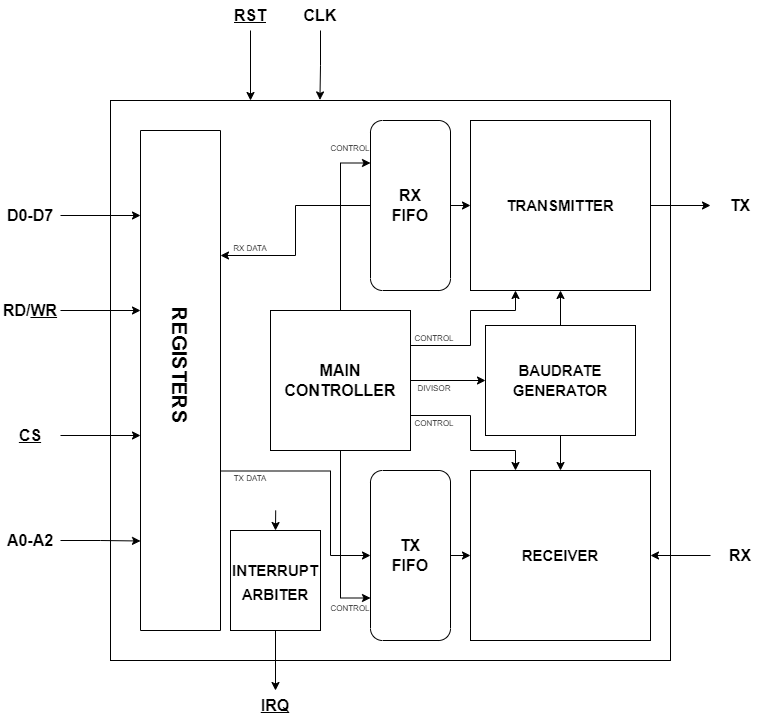

The diagram above was exported from draw.io. Its source (the exported page's mxGraphModel, read from the mxfile embedded in the PNG):
<mxGraphModel dx="1422" dy="794" grid="1" gridSize="10" guides="1" tooltips="1" connect="1" arrows="1" fold="1" page="1" pageScale="1" pageWidth="827" pageHeight="1169" math="0" shadow="0">
  <root>
    <mxCell id="0" />
    <mxCell id="1" parent="0" />
    <mxCell id="lspNJTQRluNnCwY4sQlB-1" value="" style="rounded=0;whiteSpace=wrap;html=1;" parent="1" vertex="1">
      <mxGeometry x="120" y="160" width="560" height="560" as="geometry" />
    </mxCell>
    <mxCell id="lspNJTQRluNnCwY4sQlB-9" style="edgeStyle=orthogonalEdgeStyle;rounded=0;orthogonalLoop=1;jettySize=auto;html=1;exitX=1;exitY=0.5;exitDx=0;exitDy=0;" parent="1" source="lspNJTQRluNnCwY4sQlB-2" edge="1">
      <mxGeometry relative="1" as="geometry">
        <mxPoint x="720" y="265" as="targetPoint" />
      </mxGeometry>
    </mxCell>
    <mxCell id="lspNJTQRluNnCwY4sQlB-2" value="" style="rounded=0;whiteSpace=wrap;html=1;" parent="1" vertex="1">
      <mxGeometry x="480" y="180" width="180" height="170" as="geometry" />
    </mxCell>
    <mxCell id="lspNJTQRluNnCwY4sQlB-3" value="" style="rounded=0;whiteSpace=wrap;html=1;" parent="1" vertex="1">
      <mxGeometry x="480" y="530" width="180" height="170" as="geometry" />
    </mxCell>
    <mxCell id="lspNJTQRluNnCwY4sQlB-5" style="edgeStyle=orthogonalEdgeStyle;rounded=0;orthogonalLoop=1;jettySize=auto;html=1;exitX=0.5;exitY=0;exitDx=0;exitDy=0;entryX=0.5;entryY=1;entryDx=0;entryDy=0;" parent="1" source="lspNJTQRluNnCwY4sQlB-4" target="lspNJTQRluNnCwY4sQlB-2" edge="1">
      <mxGeometry relative="1" as="geometry" />
    </mxCell>
    <mxCell id="lspNJTQRluNnCwY4sQlB-6" style="edgeStyle=orthogonalEdgeStyle;rounded=0;orthogonalLoop=1;jettySize=auto;html=1;exitX=0.5;exitY=1;exitDx=0;exitDy=0;entryX=0.5;entryY=0;entryDx=0;entryDy=0;" parent="1" source="lspNJTQRluNnCwY4sQlB-4" target="lspNJTQRluNnCwY4sQlB-3" edge="1">
      <mxGeometry relative="1" as="geometry" />
    </mxCell>
    <mxCell id="lspNJTQRluNnCwY4sQlB-4" value="" style="rounded=0;whiteSpace=wrap;html=1;" parent="1" vertex="1">
      <mxGeometry x="495" y="385" width="150" height="110" as="geometry" />
    </mxCell>
    <mxCell id="lspNJTQRluNnCwY4sQlB-19" style="edgeStyle=orthogonalEdgeStyle;rounded=0;orthogonalLoop=1;jettySize=auto;html=1;exitX=0.5;exitY=0;exitDx=0;exitDy=0;entryX=0;entryY=0.5;entryDx=0;entryDy=0;fontSize=16;" parent="1" source="lspNJTQRluNnCwY4sQlB-7" target="lspNJTQRluNnCwY4sQlB-2" edge="1">
      <mxGeometry relative="1" as="geometry" />
    </mxCell>
    <mxCell id="lspNJTQRluNnCwY4sQlB-40" style="edgeStyle=orthogonalEdgeStyle;rounded=0;orthogonalLoop=1;jettySize=auto;html=1;exitX=0.5;exitY=1;exitDx=0;exitDy=0;entryX=0.25;entryY=0;entryDx=0;entryDy=0;fontSize=8;" parent="1" source="lspNJTQRluNnCwY4sQlB-7" target="lspNJTQRluNnCwY4sQlB-25" edge="1">
      <mxGeometry relative="1" as="geometry" />
    </mxCell>
    <mxCell id="lspNJTQRluNnCwY4sQlB-7" value="" style="rounded=1;whiteSpace=wrap;html=1;direction=south;" parent="1" vertex="1">
      <mxGeometry x="380" y="180" width="80" height="170" as="geometry" />
    </mxCell>
    <mxCell id="lspNJTQRluNnCwY4sQlB-20" style="edgeStyle=orthogonalEdgeStyle;rounded=0;orthogonalLoop=1;jettySize=auto;html=1;exitX=0.5;exitY=0;exitDx=0;exitDy=0;entryX=0;entryY=0.5;entryDx=0;entryDy=0;fontSize=16;" parent="1" source="lspNJTQRluNnCwY4sQlB-8" target="lspNJTQRluNnCwY4sQlB-3" edge="1">
      <mxGeometry relative="1" as="geometry" />
    </mxCell>
    <mxCell id="lspNJTQRluNnCwY4sQlB-8" value="" style="rounded=1;whiteSpace=wrap;html=1;direction=south;" parent="1" vertex="1">
      <mxGeometry x="380" y="530" width="80" height="170" as="geometry" />
    </mxCell>
    <mxCell id="lspNJTQRluNnCwY4sQlB-11" value="&lt;font style=&quot;font-size: 16px;&quot;&gt;&lt;b&gt;TX&lt;/b&gt;&lt;/font&gt;" style="text;html=1;strokeColor=none;fillColor=none;align=center;verticalAlign=middle;whiteSpace=wrap;rounded=0;" parent="1" vertex="1">
      <mxGeometry x="720" y="250" width="60" height="30" as="geometry" />
    </mxCell>
    <mxCell id="lspNJTQRluNnCwY4sQlB-50" style="edgeStyle=orthogonalEdgeStyle;rounded=0;orthogonalLoop=1;jettySize=auto;html=1;exitX=0;exitY=0.5;exitDx=0;exitDy=0;entryX=1;entryY=0.5;entryDx=0;entryDy=0;fontSize=16;" parent="1" source="lspNJTQRluNnCwY4sQlB-12" target="lspNJTQRluNnCwY4sQlB-3" edge="1">
      <mxGeometry relative="1" as="geometry" />
    </mxCell>
    <mxCell id="lspNJTQRluNnCwY4sQlB-12" value="&lt;font style=&quot;font-size: 16px;&quot;&gt;&lt;b&gt;RX&lt;/b&gt;&lt;/font&gt;" style="text;html=1;strokeColor=none;fillColor=none;align=center;verticalAlign=middle;whiteSpace=wrap;rounded=0;" parent="1" vertex="1">
      <mxGeometry x="720" y="600" width="60" height="30" as="geometry" />
    </mxCell>
    <mxCell id="lspNJTQRluNnCwY4sQlB-13" value="&lt;font style=&quot;font-size: 15px;&quot;&gt;&lt;b&gt;TRANSMITTER&lt;/b&gt;&lt;/font&gt;" style="text;html=1;strokeColor=none;fillColor=none;align=center;verticalAlign=middle;whiteSpace=wrap;rounded=0;fontSize=16;" parent="1" vertex="1">
      <mxGeometry x="540" y="250" width="60" height="30" as="geometry" />
    </mxCell>
    <mxCell id="lspNJTQRluNnCwY4sQlB-14" value="&lt;font style=&quot;font-size: 15px;&quot;&gt;&lt;b&gt;RECEIVER&lt;/b&gt;&lt;/font&gt;" style="text;html=1;strokeColor=none;fillColor=none;align=center;verticalAlign=middle;whiteSpace=wrap;rounded=0;fontSize=16;" parent="1" vertex="1">
      <mxGeometry x="540" y="600" width="60" height="30" as="geometry" />
    </mxCell>
    <mxCell id="lspNJTQRluNnCwY4sQlB-16" value="&lt;font style=&quot;font-size: 15px;&quot;&gt;&lt;b&gt;BAUDRATE&lt;br&gt;GENERATOR&lt;br&gt;&lt;/b&gt;&lt;/font&gt;" style="text;html=1;strokeColor=none;fillColor=none;align=center;verticalAlign=middle;whiteSpace=wrap;rounded=0;fontSize=16;" parent="1" vertex="1">
      <mxGeometry x="540" y="425" width="60" height="30" as="geometry" />
    </mxCell>
    <mxCell id="lspNJTQRluNnCwY4sQlB-17" value="&lt;font style=&quot;font-size: 16px;&quot;&gt;&lt;b&gt;RX&lt;br&gt;FIFO&lt;br&gt;&lt;/b&gt;&lt;/font&gt;" style="text;html=1;strokeColor=none;fillColor=none;align=center;verticalAlign=middle;whiteSpace=wrap;rounded=0;fontSize=15;" parent="1" vertex="1">
      <mxGeometry x="390" y="250" width="60" height="30" as="geometry" />
    </mxCell>
    <mxCell id="lspNJTQRluNnCwY4sQlB-18" value="&lt;font style=&quot;font-size: 16px;&quot;&gt;&lt;b&gt;TX&lt;br&gt;FIFO&lt;br&gt;&lt;/b&gt;&lt;/font&gt;" style="text;html=1;strokeColor=none;fillColor=none;align=center;verticalAlign=middle;whiteSpace=wrap;rounded=0;fontSize=15;" parent="1" vertex="1">
      <mxGeometry x="390" y="600" width="60" height="30" as="geometry" />
    </mxCell>
    <mxCell id="lspNJTQRluNnCwY4sQlB-28" style="edgeStyle=orthogonalEdgeStyle;rounded=0;orthogonalLoop=1;jettySize=auto;html=1;exitX=0.5;exitY=0;exitDx=0;exitDy=0;entryX=0.25;entryY=1;entryDx=0;entryDy=0;fontSize=16;" parent="1" source="lspNJTQRluNnCwY4sQlB-24" target="lspNJTQRluNnCwY4sQlB-7" edge="1">
      <mxGeometry relative="1" as="geometry" />
    </mxCell>
    <mxCell id="lspNJTQRluNnCwY4sQlB-29" style="edgeStyle=orthogonalEdgeStyle;rounded=0;orthogonalLoop=1;jettySize=auto;html=1;exitX=0.5;exitY=1;exitDx=0;exitDy=0;entryX=0.75;entryY=1;entryDx=0;entryDy=0;fontSize=16;" parent="1" source="lspNJTQRluNnCwY4sQlB-24" target="lspNJTQRluNnCwY4sQlB-8" edge="1">
      <mxGeometry relative="1" as="geometry" />
    </mxCell>
    <mxCell id="lspNJTQRluNnCwY4sQlB-30" style="edgeStyle=orthogonalEdgeStyle;rounded=0;orthogonalLoop=1;jettySize=auto;html=1;exitX=1;exitY=0.5;exitDx=0;exitDy=0;entryX=0;entryY=0.5;entryDx=0;entryDy=0;fontSize=16;" parent="1" source="lspNJTQRluNnCwY4sQlB-24" target="lspNJTQRluNnCwY4sQlB-4" edge="1">
      <mxGeometry relative="1" as="geometry" />
    </mxCell>
    <mxCell id="lspNJTQRluNnCwY4sQlB-31" style="edgeStyle=orthogonalEdgeStyle;rounded=0;orthogonalLoop=1;jettySize=auto;html=1;exitX=1;exitY=0.25;exitDx=0;exitDy=0;entryX=0.25;entryY=1;entryDx=0;entryDy=0;fontSize=16;" parent="1" source="lspNJTQRluNnCwY4sQlB-24" target="lspNJTQRluNnCwY4sQlB-2" edge="1">
      <mxGeometry relative="1" as="geometry">
        <Array as="points">
          <mxPoint x="480" y="405" />
          <mxPoint x="480" y="370" />
          <mxPoint x="525" y="370" />
        </Array>
      </mxGeometry>
    </mxCell>
    <mxCell id="lspNJTQRluNnCwY4sQlB-33" style="edgeStyle=orthogonalEdgeStyle;rounded=0;orthogonalLoop=1;jettySize=auto;html=1;exitX=1;exitY=0.75;exitDx=0;exitDy=0;entryX=0.25;entryY=0;entryDx=0;entryDy=0;fontSize=16;" parent="1" source="lspNJTQRluNnCwY4sQlB-24" target="lspNJTQRluNnCwY4sQlB-3" edge="1">
      <mxGeometry relative="1" as="geometry">
        <Array as="points">
          <mxPoint x="480" y="475" />
          <mxPoint x="480" y="510" />
          <mxPoint x="525" y="510" />
        </Array>
      </mxGeometry>
    </mxCell>
    <mxCell id="lspNJTQRluNnCwY4sQlB-24" value="" style="rounded=0;whiteSpace=wrap;html=1;fontSize=16;" parent="1" vertex="1">
      <mxGeometry x="280" y="370" width="140" height="140" as="geometry" />
    </mxCell>
    <mxCell id="lspNJTQRluNnCwY4sQlB-41" style="edgeStyle=orthogonalEdgeStyle;rounded=0;orthogonalLoop=1;jettySize=auto;html=1;exitX=0.681;exitY=-0.008;exitDx=0;exitDy=0;entryX=0.5;entryY=1;entryDx=0;entryDy=0;fontSize=8;exitPerimeter=0;" parent="1" source="lspNJTQRluNnCwY4sQlB-25" target="lspNJTQRluNnCwY4sQlB-8" edge="1">
      <mxGeometry relative="1" as="geometry">
        <Array as="points">
          <mxPoint x="340" y="531" />
          <mxPoint x="340" y="615" />
        </Array>
      </mxGeometry>
    </mxCell>
    <mxCell id="lspNJTQRluNnCwY4sQlB-25" value="" style="rounded=0;whiteSpace=wrap;html=1;fontSize=16;direction=south;" parent="1" vertex="1">
      <mxGeometry x="150" y="190" width="80" height="500" as="geometry" />
    </mxCell>
    <mxCell id="lspNJTQRluNnCwY4sQlB-26" value="&lt;b&gt;MAIN&lt;br&gt;CONTROLLER&lt;br&gt;&lt;/b&gt;" style="text;html=1;strokeColor=none;fillColor=none;align=center;verticalAlign=middle;whiteSpace=wrap;rounded=0;fontSize=16;" parent="1" vertex="1">
      <mxGeometry x="320" y="425" width="60" height="30" as="geometry" />
    </mxCell>
    <mxCell id="lspNJTQRluNnCwY4sQlB-34" value="&lt;font style=&quot;font-size: 8px;&quot;&gt;CONTROL&lt;/font&gt;" style="text;html=1;strokeColor=none;fillColor=none;align=center;verticalAlign=middle;whiteSpace=wrap;rounded=0;fontSize=16;" parent="1" vertex="1">
      <mxGeometry x="414" y="380" width="60" height="30" as="geometry" />
    </mxCell>
    <mxCell id="lspNJTQRluNnCwY4sQlB-35" value="&lt;font style=&quot;font-size: 8px;&quot;&gt;CONTROL&lt;/font&gt;" style="text;html=1;strokeColor=none;fillColor=none;align=center;verticalAlign=middle;whiteSpace=wrap;rounded=0;fontSize=16;" parent="1" vertex="1">
      <mxGeometry x="414" y="465" width="60" height="30" as="geometry" />
    </mxCell>
    <mxCell id="lspNJTQRluNnCwY4sQlB-36" value="&lt;font style=&quot;font-size: 8px;&quot;&gt;DIVISOR&lt;/font&gt;" style="text;html=1;strokeColor=none;fillColor=none;align=center;verticalAlign=middle;whiteSpace=wrap;rounded=0;fontSize=16;" parent="1" vertex="1">
      <mxGeometry x="414" y="430" width="60" height="30" as="geometry" />
    </mxCell>
    <mxCell id="lspNJTQRluNnCwY4sQlB-37" value="&lt;font style=&quot;font-size: 8px;&quot;&gt;CONTROL&lt;/font&gt;" style="text;html=1;strokeColor=none;fillColor=none;align=center;verticalAlign=middle;whiteSpace=wrap;rounded=0;fontSize=16;" parent="1" vertex="1">
      <mxGeometry x="330" y="190" width="60" height="30" as="geometry" />
    </mxCell>
    <mxCell id="lspNJTQRluNnCwY4sQlB-38" value="&lt;font style=&quot;font-size: 8px;&quot;&gt;CONTROL&lt;/font&gt;" style="text;html=1;strokeColor=none;fillColor=none;align=center;verticalAlign=middle;whiteSpace=wrap;rounded=0;fontSize=16;" parent="1" vertex="1">
      <mxGeometry x="330" y="650" width="60" height="30" as="geometry" />
    </mxCell>
    <mxCell id="lspNJTQRluNnCwY4sQlB-42" value="&lt;font size=&quot;1&quot; style=&quot;&quot;&gt;&lt;b style=&quot;font-size: 20px;&quot;&gt;REGISTERS&lt;/b&gt;&lt;/font&gt;" style="text;html=1;strokeColor=none;fillColor=none;align=center;verticalAlign=middle;whiteSpace=wrap;rounded=0;fontSize=8;rotation=90;" parent="1" vertex="1">
      <mxGeometry x="160" y="410" width="60" height="30" as="geometry" />
    </mxCell>
    <mxCell id="lspNJTQRluNnCwY4sQlB-47" style="edgeStyle=orthogonalEdgeStyle;rounded=0;orthogonalLoop=1;jettySize=auto;html=1;exitX=0.5;exitY=1;exitDx=0;exitDy=0;fontSize=6;" parent="1" source="lspNJTQRluNnCwY4sQlB-43" edge="1">
      <mxGeometry relative="1" as="geometry">
        <mxPoint x="285" y="750" as="targetPoint" />
      </mxGeometry>
    </mxCell>
    <mxCell id="lspNJTQRluNnCwY4sQlB-43" value="" style="rounded=0;whiteSpace=wrap;html=1;fontSize=20;" parent="1" vertex="1">
      <mxGeometry x="240" y="590" width="90" height="100" as="geometry" />
    </mxCell>
    <mxCell id="lspNJTQRluNnCwY4sQlB-44" value="&lt;font style=&quot;font-size: 15px;&quot;&gt;&lt;b&gt;INTERRUPT ARBITER&lt;/b&gt;&lt;/font&gt;" style="text;html=1;strokeColor=none;fillColor=none;align=center;verticalAlign=middle;whiteSpace=wrap;rounded=0;fontSize=20;" parent="1" vertex="1">
      <mxGeometry x="255" y="625" width="60" height="30" as="geometry" />
    </mxCell>
    <mxCell id="lspNJTQRluNnCwY4sQlB-45" value="" style="endArrow=classic;html=1;rounded=0;fontSize=15;entryX=0.5;entryY=0;entryDx=0;entryDy=0;exitX=0.295;exitY=0.732;exitDx=0;exitDy=0;exitPerimeter=0;" parent="1" source="lspNJTQRluNnCwY4sQlB-1" target="lspNJTQRluNnCwY4sQlB-43" edge="1">
      <mxGeometry width="50" height="50" relative="1" as="geometry">
        <mxPoint x="260" y="560" as="sourcePoint" />
        <mxPoint x="310" y="510" as="targetPoint" />
      </mxGeometry>
    </mxCell>
    <mxCell id="lspNJTQRluNnCwY4sQlB-48" value="&lt;u&gt;&lt;font style=&quot;font-size: 16px;&quot;&gt;&lt;b&gt;IRQ&lt;/b&gt;&lt;/font&gt;&lt;/u&gt;" style="text;html=1;strokeColor=none;fillColor=none;align=center;verticalAlign=middle;whiteSpace=wrap;rounded=0;fontSize=6;" parent="1" vertex="1">
      <mxGeometry x="255" y="750" width="60" height="30" as="geometry" />
    </mxCell>
    <mxCell id="lspNJTQRluNnCwY4sQlB-52" style="edgeStyle=orthogonalEdgeStyle;rounded=0;orthogonalLoop=1;jettySize=auto;html=1;exitX=1;exitY=0.5;exitDx=0;exitDy=0;entryX=0.17;entryY=1;entryDx=0;entryDy=0;entryPerimeter=0;fontSize=16;" parent="1" source="lspNJTQRluNnCwY4sQlB-51" target="lspNJTQRluNnCwY4sQlB-25" edge="1">
      <mxGeometry relative="1" as="geometry" />
    </mxCell>
    <mxCell id="lspNJTQRluNnCwY4sQlB-51" value="&lt;b&gt;D0-D7&lt;/b&gt;" style="text;html=1;strokeColor=none;fillColor=none;align=center;verticalAlign=middle;whiteSpace=wrap;rounded=0;fontSize=16;" parent="1" vertex="1">
      <mxGeometry x="10" y="260" width="60" height="30" as="geometry" />
    </mxCell>
    <mxCell id="lspNJTQRluNnCwY4sQlB-54" style="edgeStyle=orthogonalEdgeStyle;rounded=0;orthogonalLoop=1;jettySize=auto;html=1;exitX=1;exitY=0.5;exitDx=0;exitDy=0;entryX=0.821;entryY=1;entryDx=0;entryDy=0;entryPerimeter=0;fontSize=16;" parent="1" source="lspNJTQRluNnCwY4sQlB-53" target="lspNJTQRluNnCwY4sQlB-25" edge="1">
      <mxGeometry relative="1" as="geometry" />
    </mxCell>
    <mxCell id="lspNJTQRluNnCwY4sQlB-53" value="&lt;b&gt;A0-A2&lt;/b&gt;" style="text;html=1;strokeColor=none;fillColor=none;align=center;verticalAlign=middle;whiteSpace=wrap;rounded=0;fontSize=16;" parent="1" vertex="1">
      <mxGeometry x="10" y="585" width="60" height="30" as="geometry" />
    </mxCell>
    <mxCell id="lspNJTQRluNnCwY4sQlB-61" style="edgeStyle=orthogonalEdgeStyle;rounded=0;orthogonalLoop=1;jettySize=auto;html=1;exitX=0.5;exitY=1;exitDx=0;exitDy=0;entryX=0.25;entryY=0;entryDx=0;entryDy=0;fontSize=16;" parent="1" source="lspNJTQRluNnCwY4sQlB-59" target="lspNJTQRluNnCwY4sQlB-1" edge="1">
      <mxGeometry relative="1" as="geometry" />
    </mxCell>
    <mxCell id="lspNJTQRluNnCwY4sQlB-59" value="&lt;u&gt;&lt;b&gt;RST&lt;/b&gt;&lt;/u&gt;" style="text;html=1;strokeColor=none;fillColor=none;align=center;verticalAlign=middle;whiteSpace=wrap;rounded=0;fontSize=16;" parent="1" vertex="1">
      <mxGeometry x="230" y="60" width="60" height="30" as="geometry" />
    </mxCell>
    <mxCell id="lspNJTQRluNnCwY4sQlB-62" style="edgeStyle=orthogonalEdgeStyle;rounded=0;orthogonalLoop=1;jettySize=auto;html=1;exitX=0.5;exitY=1;exitDx=0;exitDy=0;entryX=0.374;entryY=-0.001;entryDx=0;entryDy=0;entryPerimeter=0;fontSize=16;" parent="1" source="lspNJTQRluNnCwY4sQlB-60" target="lspNJTQRluNnCwY4sQlB-1" edge="1">
      <mxGeometry relative="1" as="geometry" />
    </mxCell>
    <mxCell id="lspNJTQRluNnCwY4sQlB-60" value="&lt;b style=&quot;&quot;&gt;CLK&lt;/b&gt;" style="text;html=1;strokeColor=none;fillColor=none;align=center;verticalAlign=middle;whiteSpace=wrap;rounded=0;fontSize=16;" parent="1" vertex="1">
      <mxGeometry x="300" y="60" width="60" height="30" as="geometry" />
    </mxCell>
    <mxCell id="lspNJTQRluNnCwY4sQlB-64" value="&lt;font style=&quot;font-size: 8px;&quot;&gt;RX DATA&lt;/font&gt;" style="text;html=1;strokeColor=none;fillColor=none;align=center;verticalAlign=middle;whiteSpace=wrap;rounded=0;fontSize=16;" parent="1" vertex="1">
      <mxGeometry x="230" y="290" width="60" height="30" as="geometry" />
    </mxCell>
    <mxCell id="lspNJTQRluNnCwY4sQlB-65" value="&lt;font style=&quot;font-size: 8px;&quot;&gt;TX DATA&lt;/font&gt;" style="text;html=1;strokeColor=none;fillColor=none;align=center;verticalAlign=middle;whiteSpace=wrap;rounded=0;fontSize=16;" parent="1" vertex="1">
      <mxGeometry x="230" y="520" width="60" height="30" as="geometry" />
    </mxCell>
    <mxCell id="2DHwUFDvVyb5tyTjQ2H2-1" style="edgeStyle=orthogonalEdgeStyle;rounded=0;orthogonalLoop=1;jettySize=auto;html=1;exitX=1;exitY=0.5;exitDx=0;exitDy=0;entryX=0.17;entryY=1;entryDx=0;entryDy=0;entryPerimeter=0;fontSize=16;" edge="1" parent="1">
      <mxGeometry relative="1" as="geometry">
        <mxPoint x="70" y="370" as="sourcePoint" />
        <mxPoint x="150" y="370" as="targetPoint" />
      </mxGeometry>
    </mxCell>
    <mxCell id="2DHwUFDvVyb5tyTjQ2H2-3" value="&lt;b&gt;RD/&lt;u&gt;WR&lt;/u&gt;&lt;/b&gt;" style="text;html=1;strokeColor=none;fillColor=none;align=center;verticalAlign=middle;whiteSpace=wrap;rounded=0;fontSize=16;" vertex="1" parent="1">
      <mxGeometry x="10" y="355" width="60" height="30" as="geometry" />
    </mxCell>
    <mxCell id="2DHwUFDvVyb5tyTjQ2H2-5" style="edgeStyle=orthogonalEdgeStyle;rounded=0;orthogonalLoop=1;jettySize=auto;html=1;exitX=1;exitY=0.5;exitDx=0;exitDy=0;entryX=0.17;entryY=1;entryDx=0;entryDy=0;entryPerimeter=0;fontSize=16;" edge="1" parent="1">
      <mxGeometry relative="1" as="geometry">
        <mxPoint x="70" y="495" as="sourcePoint" />
        <mxPoint x="150" y="495" as="targetPoint" />
      </mxGeometry>
    </mxCell>
    <mxCell id="2DHwUFDvVyb5tyTjQ2H2-6" value="&lt;b&gt;&lt;u&gt;CS&lt;/u&gt;&lt;/b&gt;" style="text;html=1;strokeColor=none;fillColor=none;align=center;verticalAlign=middle;whiteSpace=wrap;rounded=0;fontSize=16;" vertex="1" parent="1">
      <mxGeometry x="10" y="480" width="60" height="30" as="geometry" />
    </mxCell>
  </root>
</mxGraphModel>